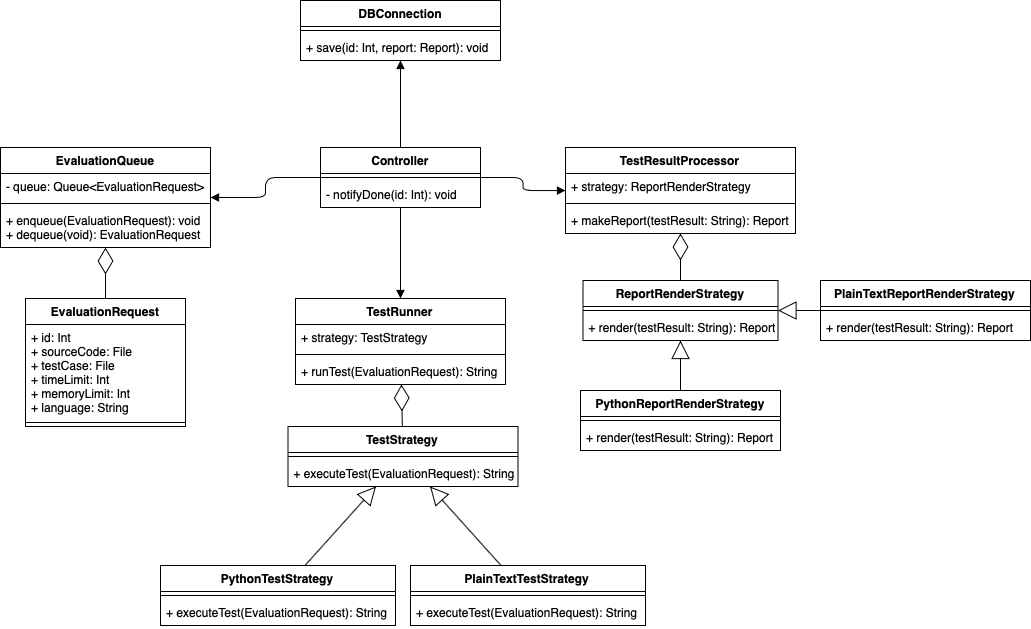

The diagram above was exported from draw.io. Its source (the exported page's mxGraphModel, read from the mxfile embedded in the PNG):
<mxGraphModel dx="1107" dy="941" grid="1" gridSize="10" guides="1" tooltips="1" connect="1" arrows="1" fold="1" page="1" pageScale="1" pageWidth="1169" pageHeight="827" math="0" shadow="0">
  <root>
    <mxCell id="0" />
    <mxCell id="1" parent="0" />
    <mxCell id="-eUVWJ82afeoHka3KjC2-16" value="EvaluationQueue" style="swimlane;fontStyle=1;align=center;verticalAlign=top;childLayout=stackLayout;horizontal=1;startSize=26;horizontalStack=0;resizeParent=1;resizeParentMax=0;resizeLast=0;collapsible=1;marginBottom=0;" parent="1" vertex="1">
      <mxGeometry x="60" y="227" width="210" height="100" as="geometry">
        <mxRectangle x="400" y="320" width="130" height="26" as="alternateBounds" />
      </mxGeometry>
    </mxCell>
    <mxCell id="-eUVWJ82afeoHka3KjC2-17" value="- queue: Queue&lt;EvaluationRequest&gt;" style="text;strokeColor=none;fillColor=none;align=left;verticalAlign=top;spacingLeft=4;spacingRight=4;overflow=hidden;rotatable=0;points=[[0,0.5],[1,0.5]];portConstraint=eastwest;" parent="-eUVWJ82afeoHka3KjC2-16" vertex="1">
      <mxGeometry y="26" width="210" height="26" as="geometry" />
    </mxCell>
    <mxCell id="-eUVWJ82afeoHka3KjC2-18" value="" style="line;strokeWidth=1;fillColor=none;align=left;verticalAlign=middle;spacingTop=-1;spacingLeft=3;spacingRight=3;rotatable=0;labelPosition=right;points=[];portConstraint=eastwest;" parent="-eUVWJ82afeoHka3KjC2-16" vertex="1">
      <mxGeometry y="52" width="210" height="8" as="geometry" />
    </mxCell>
    <mxCell id="-eUVWJ82afeoHka3KjC2-19" value="+ enqueue(EvaluationRequest): void&#10;+ dequeue(void): EvaluationRequest" style="text;strokeColor=none;fillColor=none;align=left;verticalAlign=top;spacingLeft=4;spacingRight=4;overflow=hidden;rotatable=0;points=[[0,0.5],[1,0.5]];portConstraint=eastwest;" parent="-eUVWJ82afeoHka3KjC2-16" vertex="1">
      <mxGeometry y="60" width="210" height="40" as="geometry" />
    </mxCell>
    <mxCell id="-eUVWJ82afeoHka3KjC2-32" value="DBConnection" style="swimlane;fontStyle=1;align=center;verticalAlign=top;childLayout=stackLayout;horizontal=1;startSize=26;horizontalStack=0;resizeParent=1;resizeParentMax=0;resizeLast=0;collapsible=1;marginBottom=0;" parent="1" vertex="1">
      <mxGeometry x="360" y="80" width="200" height="60" as="geometry" />
    </mxCell>
    <mxCell id="-eUVWJ82afeoHka3KjC2-34" value="" style="line;strokeWidth=1;fillColor=none;align=left;verticalAlign=middle;spacingTop=-1;spacingLeft=3;spacingRight=3;rotatable=0;labelPosition=right;points=[];portConstraint=eastwest;" parent="-eUVWJ82afeoHka3KjC2-32" vertex="1">
      <mxGeometry y="26" width="200" height="8" as="geometry" />
    </mxCell>
    <mxCell id="-eUVWJ82afeoHka3KjC2-35" value="+ save(id: Int, report: Report): void" style="text;strokeColor=none;fillColor=none;align=left;verticalAlign=top;spacingLeft=4;spacingRight=4;overflow=hidden;rotatable=0;points=[[0,0.5],[1,0.5]];portConstraint=eastwest;" parent="-eUVWJ82afeoHka3KjC2-32" vertex="1">
      <mxGeometry y="34" width="200" height="26" as="geometry" />
    </mxCell>
    <mxCell id="-eUVWJ82afeoHka3KjC2-45" value="EvaluationRequest" style="swimlane;fontStyle=1;align=center;verticalAlign=top;childLayout=stackLayout;horizontal=1;startSize=26;horizontalStack=0;resizeParent=1;resizeParentMax=0;resizeLast=0;collapsible=1;marginBottom=0;" parent="1" vertex="1">
      <mxGeometry x="85" y="378" width="160" height="128" as="geometry" />
    </mxCell>
    <mxCell id="-eUVWJ82afeoHka3KjC2-46" value="+ id: Int&#10;+ sourceCode: File&#10;+ testCase: File&#10;+ timeLimit: Int&#10;+ memoryLimit: Int&#10;+ language: String" style="text;strokeColor=none;fillColor=none;align=left;verticalAlign=top;spacingLeft=4;spacingRight=4;overflow=hidden;rotatable=0;points=[[0,0.5],[1,0.5]];portConstraint=eastwest;" parent="-eUVWJ82afeoHka3KjC2-45" vertex="1">
      <mxGeometry y="26" width="160" height="94" as="geometry" />
    </mxCell>
    <mxCell id="-eUVWJ82afeoHka3KjC2-47" value="" style="line;strokeWidth=1;fillColor=none;align=left;verticalAlign=middle;spacingTop=-1;spacingLeft=3;spacingRight=3;rotatable=0;labelPosition=right;points=[];portConstraint=eastwest;" parent="-eUVWJ82afeoHka3KjC2-45" vertex="1">
      <mxGeometry y="120" width="160" height="8" as="geometry" />
    </mxCell>
    <mxCell id="nZnYc2hfxG-MPCe2LkBK-5" value="Controller" style="swimlane;fontStyle=1;align=center;verticalAlign=top;childLayout=stackLayout;horizontal=1;startSize=26;horizontalStack=0;resizeParent=1;resizeParentMax=0;resizeLast=0;collapsible=1;marginBottom=0;" parent="1" vertex="1">
      <mxGeometry x="380" y="227" width="160" height="60" as="geometry" />
    </mxCell>
    <mxCell id="nZnYc2hfxG-MPCe2LkBK-7" value="" style="line;strokeWidth=1;fillColor=none;align=left;verticalAlign=middle;spacingTop=-1;spacingLeft=3;spacingRight=3;rotatable=0;labelPosition=right;points=[];portConstraint=eastwest;" parent="nZnYc2hfxG-MPCe2LkBK-5" vertex="1">
      <mxGeometry y="26" width="160" height="8" as="geometry" />
    </mxCell>
    <mxCell id="nZnYc2hfxG-MPCe2LkBK-8" value="- notifyDone(id: Int): void" style="text;strokeColor=none;fillColor=none;align=left;verticalAlign=top;spacingLeft=4;spacingRight=4;overflow=hidden;rotatable=0;points=[[0,0.5],[1,0.5]];portConstraint=eastwest;" parent="nZnYc2hfxG-MPCe2LkBK-5" vertex="1">
      <mxGeometry y="34" width="160" height="26" as="geometry" />
    </mxCell>
    <mxCell id="nZnYc2hfxG-MPCe2LkBK-9" value="TestStrategy" style="swimlane;fontStyle=1;align=center;verticalAlign=top;childLayout=stackLayout;horizontal=1;startSize=26;horizontalStack=0;resizeParent=1;resizeParentMax=0;resizeLast=0;collapsible=1;marginBottom=0;" parent="1" vertex="1">
      <mxGeometry x="347.5" y="506" width="230" height="60" as="geometry" />
    </mxCell>
    <mxCell id="nZnYc2hfxG-MPCe2LkBK-11" value="" style="line;strokeWidth=1;fillColor=none;align=left;verticalAlign=middle;spacingTop=-1;spacingLeft=3;spacingRight=3;rotatable=0;labelPosition=right;points=[];portConstraint=eastwest;" parent="nZnYc2hfxG-MPCe2LkBK-9" vertex="1">
      <mxGeometry y="26" width="230" height="8" as="geometry" />
    </mxCell>
    <mxCell id="nZnYc2hfxG-MPCe2LkBK-12" value="+ executeTest(EvaluationRequest): String" style="text;strokeColor=none;fillColor=none;align=left;verticalAlign=top;spacingLeft=4;spacingRight=4;overflow=hidden;rotatable=0;points=[[0,0.5],[1,0.5]];portConstraint=eastwest;" parent="nZnYc2hfxG-MPCe2LkBK-9" vertex="1">
      <mxGeometry y="34" width="230" height="26" as="geometry" />
    </mxCell>
    <mxCell id="nZnYc2hfxG-MPCe2LkBK-13" value="PythonTestStrategy" style="swimlane;fontStyle=1;align=center;verticalAlign=top;childLayout=stackLayout;horizontal=1;startSize=26;horizontalStack=0;resizeParent=1;resizeParentMax=0;resizeLast=0;collapsible=1;marginBottom=0;" parent="1" vertex="1">
      <mxGeometry x="220" y="645" width="235" height="60" as="geometry" />
    </mxCell>
    <mxCell id="nZnYc2hfxG-MPCe2LkBK-15" value="" style="line;strokeWidth=1;fillColor=none;align=left;verticalAlign=middle;spacingTop=-1;spacingLeft=3;spacingRight=3;rotatable=0;labelPosition=right;points=[];portConstraint=eastwest;" parent="nZnYc2hfxG-MPCe2LkBK-13" vertex="1">
      <mxGeometry y="26" width="235" height="8" as="geometry" />
    </mxCell>
    <mxCell id="nZnYc2hfxG-MPCe2LkBK-16" value="+ executeTest(EvaluationRequest): String" style="text;strokeColor=none;fillColor=none;align=left;verticalAlign=top;spacingLeft=4;spacingRight=4;overflow=hidden;rotatable=0;points=[[0,0.5],[1,0.5]];portConstraint=eastwest;" parent="nZnYc2hfxG-MPCe2LkBK-13" vertex="1">
      <mxGeometry y="34" width="235" height="26" as="geometry" />
    </mxCell>
    <mxCell id="nZnYc2hfxG-MPCe2LkBK-21" value="" style="endArrow=diamondThin;endFill=0;endSize=24;html=1;" parent="1" source="nZnYc2hfxG-MPCe2LkBK-9" target="nZnYc2hfxG-MPCe2LkBK-22" edge="1">
      <mxGeometry width="160" relative="1" as="geometry">
        <mxPoint x="602.5" y="411" as="sourcePoint" />
        <mxPoint x="782.5" y="431" as="targetPoint" />
      </mxGeometry>
    </mxCell>
    <mxCell id="nZnYc2hfxG-MPCe2LkBK-19" value="" style="endArrow=block;endSize=16;endFill=0;html=1;" parent="1" source="nZnYc2hfxG-MPCe2LkBK-13" target="nZnYc2hfxG-MPCe2LkBK-9" edge="1">
      <mxGeometry width="160" relative="1" as="geometry">
        <mxPoint x="735" y="531" as="sourcePoint" />
        <mxPoint x="895" y="531" as="targetPoint" />
      </mxGeometry>
    </mxCell>
    <mxCell id="nZnYc2hfxG-MPCe2LkBK-22" value="TestRunner" style="swimlane;fontStyle=1;align=center;verticalAlign=top;childLayout=stackLayout;horizontal=1;startSize=26;horizontalStack=0;resizeParent=1;resizeParentMax=0;resizeLast=0;collapsible=1;marginBottom=0;" parent="1" vertex="1">
      <mxGeometry x="355" y="378" width="210" height="86" as="geometry" />
    </mxCell>
    <mxCell id="nZnYc2hfxG-MPCe2LkBK-23" value="+ strategy: TestStrategy" style="text;strokeColor=none;fillColor=none;align=left;verticalAlign=top;spacingLeft=4;spacingRight=4;overflow=hidden;rotatable=0;points=[[0,0.5],[1,0.5]];portConstraint=eastwest;" parent="nZnYc2hfxG-MPCe2LkBK-22" vertex="1">
      <mxGeometry y="26" width="210" height="26" as="geometry" />
    </mxCell>
    <mxCell id="nZnYc2hfxG-MPCe2LkBK-24" value="" style="line;strokeWidth=1;fillColor=none;align=left;verticalAlign=middle;spacingTop=-1;spacingLeft=3;spacingRight=3;rotatable=0;labelPosition=right;points=[];portConstraint=eastwest;" parent="nZnYc2hfxG-MPCe2LkBK-22" vertex="1">
      <mxGeometry y="52" width="210" height="8" as="geometry" />
    </mxCell>
    <mxCell id="nZnYc2hfxG-MPCe2LkBK-25" value="+ runTest(EvaluationRequest): String" style="text;strokeColor=none;fillColor=none;align=left;verticalAlign=top;spacingLeft=4;spacingRight=4;overflow=hidden;rotatable=0;points=[[0,0.5],[1,0.5]];portConstraint=eastwest;" parent="nZnYc2hfxG-MPCe2LkBK-22" vertex="1">
      <mxGeometry y="60" width="210" height="26" as="geometry" />
    </mxCell>
    <mxCell id="nZnYc2hfxG-MPCe2LkBK-26" value="ReportRenderStrategy" style="swimlane;fontStyle=1;align=center;verticalAlign=top;childLayout=stackLayout;horizontal=1;startSize=26;horizontalStack=0;resizeParent=1;resizeParentMax=0;resizeLast=0;collapsible=1;marginBottom=0;" parent="1" vertex="1">
      <mxGeometry x="642.5" y="360" width="195" height="60" as="geometry" />
    </mxCell>
    <mxCell id="nZnYc2hfxG-MPCe2LkBK-27" value="" style="line;strokeWidth=1;fillColor=none;align=left;verticalAlign=middle;spacingTop=-1;spacingLeft=3;spacingRight=3;rotatable=0;labelPosition=right;points=[];portConstraint=eastwest;" parent="nZnYc2hfxG-MPCe2LkBK-26" vertex="1">
      <mxGeometry y="26" width="195" height="8" as="geometry" />
    </mxCell>
    <mxCell id="nZnYc2hfxG-MPCe2LkBK-28" value="+ render(testResult: String): Report" style="text;strokeColor=none;fillColor=none;align=left;verticalAlign=top;spacingLeft=4;spacingRight=4;overflow=hidden;rotatable=0;points=[[0,0.5],[1,0.5]];portConstraint=eastwest;" parent="nZnYc2hfxG-MPCe2LkBK-26" vertex="1">
      <mxGeometry y="34" width="195" height="26" as="geometry" />
    </mxCell>
    <mxCell id="nZnYc2hfxG-MPCe2LkBK-29" value="PythonReportRenderStrategy" style="swimlane;fontStyle=1;align=center;verticalAlign=top;childLayout=stackLayout;horizontal=1;startSize=26;horizontalStack=0;resizeParent=1;resizeParentMax=0;resizeLast=0;collapsible=1;marginBottom=0;" parent="1" vertex="1">
      <mxGeometry x="640" y="470" width="200" height="60" as="geometry" />
    </mxCell>
    <mxCell id="nZnYc2hfxG-MPCe2LkBK-30" value="" style="line;strokeWidth=1;fillColor=none;align=left;verticalAlign=middle;spacingTop=-1;spacingLeft=3;spacingRight=3;rotatable=0;labelPosition=right;points=[];portConstraint=eastwest;" parent="nZnYc2hfxG-MPCe2LkBK-29" vertex="1">
      <mxGeometry y="26" width="200" height="8" as="geometry" />
    </mxCell>
    <mxCell id="nZnYc2hfxG-MPCe2LkBK-31" value="+ render(testResult: String): Report" style="text;strokeColor=none;fillColor=none;align=left;verticalAlign=top;spacingLeft=4;spacingRight=4;overflow=hidden;rotatable=0;points=[[0,0.5],[1,0.5]];portConstraint=eastwest;" parent="nZnYc2hfxG-MPCe2LkBK-29" vertex="1">
      <mxGeometry y="34" width="200" height="26" as="geometry" />
    </mxCell>
    <mxCell id="nZnYc2hfxG-MPCe2LkBK-32" value="" style="endArrow=diamondThin;endFill=0;endSize=24;html=1;" parent="1" source="nZnYc2hfxG-MPCe2LkBK-26" target="nZnYc2hfxG-MPCe2LkBK-34" edge="1">
      <mxGeometry width="160" relative="1" as="geometry">
        <mxPoint x="810" y="327" as="sourcePoint" />
        <mxPoint x="990" y="347" as="targetPoint" />
      </mxGeometry>
    </mxCell>
    <mxCell id="nZnYc2hfxG-MPCe2LkBK-33" value="" style="endArrow=block;endSize=16;endFill=0;html=1;" parent="1" source="nZnYc2hfxG-MPCe2LkBK-29" target="nZnYc2hfxG-MPCe2LkBK-26" edge="1">
      <mxGeometry width="160" relative="1" as="geometry">
        <mxPoint x="665" y="567" as="sourcePoint" />
        <mxPoint x="825" y="567" as="targetPoint" />
      </mxGeometry>
    </mxCell>
    <mxCell id="nZnYc2hfxG-MPCe2LkBK-34" value="TestResultProcessor" style="swimlane;fontStyle=1;align=center;verticalAlign=top;childLayout=stackLayout;horizontal=1;startSize=26;horizontalStack=0;resizeParent=1;resizeParentMax=0;resizeLast=0;collapsible=1;marginBottom=0;" parent="1" vertex="1">
      <mxGeometry x="625" y="227" width="230" height="86" as="geometry" />
    </mxCell>
    <mxCell id="nZnYc2hfxG-MPCe2LkBK-35" value="+ strategy: ReportRenderStrategy" style="text;strokeColor=none;fillColor=none;align=left;verticalAlign=top;spacingLeft=4;spacingRight=4;overflow=hidden;rotatable=0;points=[[0,0.5],[1,0.5]];portConstraint=eastwest;" parent="nZnYc2hfxG-MPCe2LkBK-34" vertex="1">
      <mxGeometry y="26" width="230" height="26" as="geometry" />
    </mxCell>
    <mxCell id="nZnYc2hfxG-MPCe2LkBK-36" value="" style="line;strokeWidth=1;fillColor=none;align=left;verticalAlign=middle;spacingTop=-1;spacingLeft=3;spacingRight=3;rotatable=0;labelPosition=right;points=[];portConstraint=eastwest;" parent="nZnYc2hfxG-MPCe2LkBK-34" vertex="1">
      <mxGeometry y="52" width="230" height="8" as="geometry" />
    </mxCell>
    <mxCell id="nZnYc2hfxG-MPCe2LkBK-37" value="+ makeReport(testResult: String): Report" style="text;strokeColor=none;fillColor=none;align=left;verticalAlign=top;spacingLeft=4;spacingRight=4;overflow=hidden;rotatable=0;points=[[0,0.5],[1,0.5]];portConstraint=eastwest;" parent="nZnYc2hfxG-MPCe2LkBK-34" vertex="1">
      <mxGeometry y="60" width="230" height="26" as="geometry" />
    </mxCell>
    <mxCell id="nZnYc2hfxG-MPCe2LkBK-38" value="" style="endArrow=block;endFill=1;html=1;edgeStyle=orthogonalEdgeStyle;align=left;verticalAlign=top;endSize=6;" parent="1" source="nZnYc2hfxG-MPCe2LkBK-5" target="-eUVWJ82afeoHka3KjC2-32" edge="1">
      <mxGeometry x="-0.4599" y="-10" relative="1" as="geometry">
        <mxPoint x="450" y="200" as="sourcePoint" />
        <mxPoint x="610" y="200" as="targetPoint" />
        <mxPoint as="offset" />
      </mxGeometry>
    </mxCell>
    <mxCell id="nZnYc2hfxG-MPCe2LkBK-40" value="" style="endArrow=block;endFill=1;html=1;edgeStyle=orthogonalEdgeStyle;align=left;verticalAlign=top;endSize=6;" parent="1" source="nZnYc2hfxG-MPCe2LkBK-5" target="-eUVWJ82afeoHka3KjC2-16" edge="1">
      <mxGeometry x="-0.6923" y="13" relative="1" as="geometry">
        <mxPoint x="450" y="240" as="sourcePoint" />
        <mxPoint x="610" y="240" as="targetPoint" />
        <mxPoint as="offset" />
      </mxGeometry>
    </mxCell>
    <mxCell id="nZnYc2hfxG-MPCe2LkBK-43" value="" style="endArrow=block;endFill=1;html=1;edgeStyle=orthogonalEdgeStyle;align=left;verticalAlign=top;endSize=6;" parent="1" source="nZnYc2hfxG-MPCe2LkBK-5" target="nZnYc2hfxG-MPCe2LkBK-22" edge="1">
      <mxGeometry x="0.6078" relative="1" as="geometry">
        <mxPoint x="370" y="380" as="sourcePoint" />
        <mxPoint x="530" y="380" as="targetPoint" />
        <mxPoint as="offset" />
      </mxGeometry>
    </mxCell>
    <mxCell id="nZnYc2hfxG-MPCe2LkBK-45" value="" style="endArrow=block;endFill=1;html=1;edgeStyle=orthogonalEdgeStyle;align=left;verticalAlign=top;endSize=6;" parent="1" source="nZnYc2hfxG-MPCe2LkBK-5" target="nZnYc2hfxG-MPCe2LkBK-34" edge="1">
      <mxGeometry x="-1" relative="1" as="geometry">
        <mxPoint x="580" y="370" as="sourcePoint" />
        <mxPoint x="740" y="370" as="targetPoint" />
      </mxGeometry>
    </mxCell>
    <mxCell id="nZnYc2hfxG-MPCe2LkBK-59" value="" style="endArrow=diamondThin;endFill=0;endSize=24;html=1;" parent="1" source="-eUVWJ82afeoHka3KjC2-45" target="-eUVWJ82afeoHka3KjC2-16" edge="1">
      <mxGeometry width="160" relative="1" as="geometry">
        <mxPoint x="140" y="360" as="sourcePoint" />
        <mxPoint x="300" y="360" as="targetPoint" />
      </mxGeometry>
    </mxCell>
    <mxCell id="8_z_BDT0B5KNdjHK3uWS-1" value="PlainTextTestStrategy" style="swimlane;fontStyle=1;align=center;verticalAlign=top;childLayout=stackLayout;horizontal=1;startSize=26;horizontalStack=0;resizeParent=1;resizeParentMax=0;resizeLast=0;collapsible=1;marginBottom=0;" vertex="1" parent="1">
      <mxGeometry x="470" y="645" width="235" height="60" as="geometry" />
    </mxCell>
    <mxCell id="8_z_BDT0B5KNdjHK3uWS-2" value="" style="line;strokeWidth=1;fillColor=none;align=left;verticalAlign=middle;spacingTop=-1;spacingLeft=3;spacingRight=3;rotatable=0;labelPosition=right;points=[];portConstraint=eastwest;" vertex="1" parent="8_z_BDT0B5KNdjHK3uWS-1">
      <mxGeometry y="26" width="235" height="8" as="geometry" />
    </mxCell>
    <mxCell id="8_z_BDT0B5KNdjHK3uWS-3" value="+ executeTest(EvaluationRequest): String" style="text;strokeColor=none;fillColor=none;align=left;verticalAlign=top;spacingLeft=4;spacingRight=4;overflow=hidden;rotatable=0;points=[[0,0.5],[1,0.5]];portConstraint=eastwest;" vertex="1" parent="8_z_BDT0B5KNdjHK3uWS-1">
      <mxGeometry y="34" width="235" height="26" as="geometry" />
    </mxCell>
    <mxCell id="8_z_BDT0B5KNdjHK3uWS-4" value="" style="endArrow=block;endSize=16;endFill=0;html=1;" edge="1" parent="1" source="8_z_BDT0B5KNdjHK3uWS-1" target="nZnYc2hfxG-MPCe2LkBK-9">
      <mxGeometry width="160" relative="1" as="geometry">
        <mxPoint x="850" y="531" as="sourcePoint" />
        <mxPoint x="850" y="464" as="targetPoint" />
      </mxGeometry>
    </mxCell>
    <mxCell id="8_z_BDT0B5KNdjHK3uWS-6" value="PlainTextReportRenderStrategy" style="swimlane;fontStyle=1;align=center;verticalAlign=top;childLayout=stackLayout;horizontal=1;startSize=26;horizontalStack=0;resizeParent=1;resizeParentMax=0;resizeLast=0;collapsible=1;marginBottom=0;" vertex="1" parent="1">
      <mxGeometry x="880" y="360" width="210" height="60" as="geometry" />
    </mxCell>
    <mxCell id="8_z_BDT0B5KNdjHK3uWS-7" value="" style="line;strokeWidth=1;fillColor=none;align=left;verticalAlign=middle;spacingTop=-1;spacingLeft=3;spacingRight=3;rotatable=0;labelPosition=right;points=[];portConstraint=eastwest;" vertex="1" parent="8_z_BDT0B5KNdjHK3uWS-6">
      <mxGeometry y="26" width="210" height="8" as="geometry" />
    </mxCell>
    <mxCell id="8_z_BDT0B5KNdjHK3uWS-8" value="+ render(testResult: String): Report" style="text;strokeColor=none;fillColor=none;align=left;verticalAlign=top;spacingLeft=4;spacingRight=4;overflow=hidden;rotatable=0;points=[[0,0.5],[1,0.5]];portConstraint=eastwest;" vertex="1" parent="8_z_BDT0B5KNdjHK3uWS-6">
      <mxGeometry y="34" width="210" height="26" as="geometry" />
    </mxCell>
    <mxCell id="8_z_BDT0B5KNdjHK3uWS-9" value="" style="endArrow=block;endSize=16;endFill=0;html=1;" edge="1" parent="1" source="8_z_BDT0B5KNdjHK3uWS-6" target="nZnYc2hfxG-MPCe2LkBK-26">
      <mxGeometry width="160" relative="1" as="geometry">
        <mxPoint x="750" y="480" as="sourcePoint" />
        <mxPoint x="750" y="430" as="targetPoint" />
      </mxGeometry>
    </mxCell>
  </root>
</mxGraphModel>